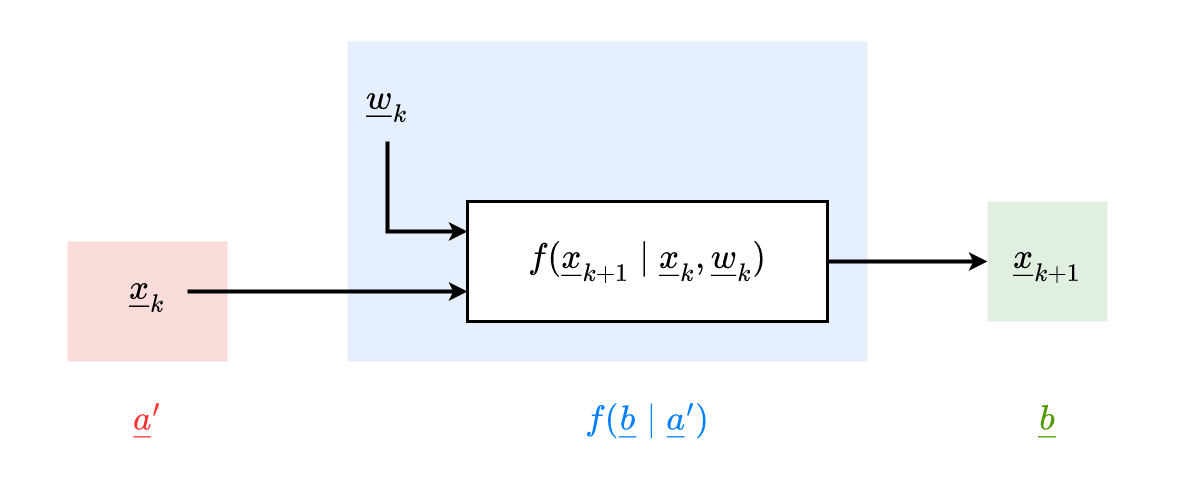

The diagram above was exported from draw.io. Its source (the exported page's mxGraphModel, read from the mxfile embedded in the PNG):
<mxGraphModel dx="2066" dy="1072" grid="1" gridSize="10" guides="1" tooltips="1" connect="1" arrows="1" fold="1" page="1" pageScale="1" pageWidth="3300" pageHeight="2339" math="1" shadow="0">
  <root>
    <mxCell id="CSS37N8oxnMP6fKbs1Q1-0" />
    <mxCell id="CSS37N8oxnMP6fKbs1Q1-1" parent="CSS37N8oxnMP6fKbs1Q1-0" />
    <mxCell id="QpUe9mOI9DYRG2R_mfeq-0" value="" style="rounded=0;whiteSpace=wrap;html=1;fontSize=30;fontColor=#4D9900;strokeWidth=3;fillColor=none;opacity=70;strokeColor=none;" vertex="1" parent="CSS37N8oxnMP6fKbs1Q1-1">
      <mxGeometry x="240" y="240" width="1120" height="480" as="geometry" />
    </mxCell>
    <mxCell id="CSS37N8oxnMP6fKbs1Q1-3" value="" style="rounded=0;whiteSpace=wrap;html=1;fontSize=30;strokeWidth=3;fillColor=#dae8fc;strokeColor=none;opacity=70;" vertex="1" parent="CSS37N8oxnMP6fKbs1Q1-1">
      <mxGeometry x="560" y="280" width="520" height="320" as="geometry" />
    </mxCell>
    <mxCell id="CSS37N8oxnMP6fKbs1Q1-4" value="" style="rounded=0;whiteSpace=wrap;html=1;fontSize=30;strokeWidth=3;fillColor=#d5e8d4;strokeColor=none;opacity=70;" vertex="1" parent="CSS37N8oxnMP6fKbs1Q1-1">
      <mxGeometry x="1200" y="440" width="120" height="120" as="geometry" />
    </mxCell>
    <mxCell id="CSS37N8oxnMP6fKbs1Q1-5" value="" style="rounded=0;whiteSpace=wrap;html=1;fontSize=30;strokeWidth=3;fillColor=#f8cecc;strokeColor=none;opacity=70;" vertex="1" parent="CSS37N8oxnMP6fKbs1Q1-1">
      <mxGeometry x="280" y="480" width="160" height="120" as="geometry" />
    </mxCell>
    <mxCell id="CSS37N8oxnMP6fKbs1Q1-6" style="edgeStyle=orthogonalEdgeStyle;rounded=0;orthogonalLoop=1;jettySize=auto;html=1;entryX=0;entryY=0.5;entryDx=0;entryDy=0;fontSize=30;strokeWidth=4;" edge="1" parent="CSS37N8oxnMP6fKbs1Q1-1" source="CSS37N8oxnMP6fKbs1Q1-7" target="CSS37N8oxnMP6fKbs1Q1-12">
      <mxGeometry relative="1" as="geometry" />
    </mxCell>
    <mxCell id="CSS37N8oxnMP6fKbs1Q1-7" value="\(f(\underline{x}_{k+1} \mid \underline{x}_k, \underline{w}_k)\)" style="rounded=0;whiteSpace=wrap;html=1;strokeWidth=3;fontSize=30;" vertex="1" parent="CSS37N8oxnMP6fKbs1Q1-1">
      <mxGeometry x="680" y="440" width="360" height="120" as="geometry" />
    </mxCell>
    <mxCell id="CSS37N8oxnMP6fKbs1Q1-8" style="edgeStyle=orthogonalEdgeStyle;rounded=0;orthogonalLoop=1;jettySize=auto;html=1;entryX=0;entryY=0.75;entryDx=0;entryDy=0;fontSize=30;strokeWidth=4;" edge="1" parent="CSS37N8oxnMP6fKbs1Q1-1" source="CSS37N8oxnMP6fKbs1Q1-9" target="CSS37N8oxnMP6fKbs1Q1-7">
      <mxGeometry relative="1" as="geometry" />
    </mxCell>
    <mxCell id="CSS37N8oxnMP6fKbs1Q1-9" value="\(\underline{x}_{k}\)" style="text;html=1;strokeColor=none;fillColor=none;align=center;verticalAlign=middle;whiteSpace=wrap;rounded=0;fontSize=30;" vertex="1" parent="CSS37N8oxnMP6fKbs1Q1-1">
      <mxGeometry x="320" y="490" width="80" height="80" as="geometry" />
    </mxCell>
    <mxCell id="CSS37N8oxnMP6fKbs1Q1-10" style="edgeStyle=orthogonalEdgeStyle;rounded=0;orthogonalLoop=1;jettySize=auto;html=1;entryX=0;entryY=0.25;entryDx=0;entryDy=0;fontSize=30;strokeWidth=4;exitX=0.5;exitY=1;exitDx=0;exitDy=0;" edge="1" parent="CSS37N8oxnMP6fKbs1Q1-1" source="CSS37N8oxnMP6fKbs1Q1-11" target="CSS37N8oxnMP6fKbs1Q1-7">
      <mxGeometry relative="1" as="geometry" />
    </mxCell>
    <mxCell id="CSS37N8oxnMP6fKbs1Q1-11" value="\(\underline{w}_{k}\)" style="text;html=1;strokeColor=none;fillColor=none;align=center;verticalAlign=middle;whiteSpace=wrap;rounded=0;fontSize=30;" vertex="1" parent="CSS37N8oxnMP6fKbs1Q1-1">
      <mxGeometry x="560" y="300" width="80" height="80" as="geometry" />
    </mxCell>
    <mxCell id="CSS37N8oxnMP6fKbs1Q1-12" value="\(\underline{x}_{k+1}\)" style="text;html=1;strokeColor=none;fillColor=none;align=center;verticalAlign=middle;whiteSpace=wrap;rounded=0;fontSize=30;" vertex="1" parent="CSS37N8oxnMP6fKbs1Q1-1">
      <mxGeometry x="1200" y="460" width="120" height="80" as="geometry" />
    </mxCell>
    <mxCell id="CSS37N8oxnMP6fKbs1Q1-13" value="\(\underline{a}^\prime\)" style="text;html=1;strokeColor=none;fillColor=none;align=center;verticalAlign=middle;whiteSpace=wrap;rounded=0;fontSize=30;opacity=70;fontColor=#FF3333;" vertex="1" parent="CSS37N8oxnMP6fKbs1Q1-1">
      <mxGeometry x="320" y="640" width="80" height="40" as="geometry" />
    </mxCell>
    <mxCell id="CSS37N8oxnMP6fKbs1Q1-14" value="\(\underline{b}\)" style="text;html=1;strokeColor=none;fillColor=none;align=center;verticalAlign=middle;whiteSpace=wrap;rounded=0;fontSize=30;opacity=70;fontColor=#4D9900;" vertex="1" parent="CSS37N8oxnMP6fKbs1Q1-1">
      <mxGeometry x="1220" y="640" width="80" height="40" as="geometry" />
    </mxCell>
    <mxCell id="CSS37N8oxnMP6fKbs1Q1-15" value="\(f(\underline{b} \mid\underline{a}^\prime&lt;br&gt;)\)" style="text;html=1;strokeColor=none;fillColor=none;align=center;verticalAlign=middle;whiteSpace=wrap;rounded=0;fontSize=30;opacity=70;fontColor=#007FFF;" vertex="1" parent="CSS37N8oxnMP6fKbs1Q1-1">
      <mxGeometry x="640" y="640" width="440" height="40" as="geometry" />
    </mxCell>
  </root>
</mxGraphModel>